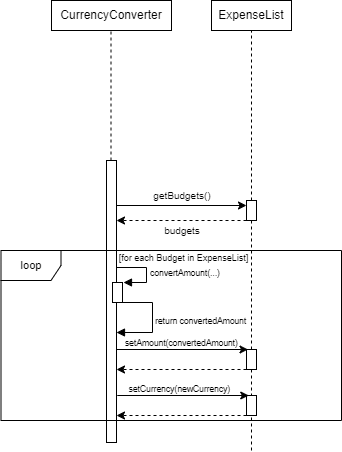

The diagram above was exported from draw.io. Its source (the exported page's mxGraphModel, read from the mxfile embedded in the PNG):
<mxGraphModel dx="988" dy="570" grid="1" gridSize="10" guides="1" tooltips="1" connect="1" arrows="1" fold="1" page="1" pageScale="1" pageWidth="827" pageHeight="1169" math="0" shadow="0">
  <root>
    <mxCell id="0" />
    <mxCell id="1" parent="0" />
    <mxCell id="Uj52YNPeVg8XUHqdWpxC-1" value="CurrencyConverter" style="rounded=0;whiteSpace=wrap;html=1;" parent="1" vertex="1">
      <mxGeometry x="170" y="130" width="120" height="30" as="geometry" />
    </mxCell>
    <mxCell id="Uj52YNPeVg8XUHqdWpxC-2" value="ExpenseList" style="rounded=0;whiteSpace=wrap;html=1;" parent="1" vertex="1">
      <mxGeometry x="330" y="130" width="80" height="30" as="geometry" />
    </mxCell>
    <mxCell id="teFwMMm-etxC5trQHY7m-1" value="" style="html=1;points=[[0,0,0,0,5],[0,1,0,0,-5],[1,0,0,0,5],[1,1,0,0,-5]];perimeter=orthogonalPerimeter;outlineConnect=0;targetShapes=umlLifeline;portConstraint=eastwest;newEdgeStyle={&quot;curved&quot;:0,&quot;rounded&quot;:0};" parent="1" vertex="1">
      <mxGeometry x="225" y="290" width="10" height="282" as="geometry" />
    </mxCell>
    <mxCell id="teFwMMm-etxC5trQHY7m-3" value="" style="endArrow=none;dashed=1;html=1;rounded=0;" parent="1" source="teFwMMm-etxC5trQHY7m-1" edge="1">
      <mxGeometry width="50" height="50" relative="1" as="geometry">
        <mxPoint x="229.5" y="240" as="sourcePoint" />
        <mxPoint x="229.5" y="160" as="targetPoint" />
      </mxGeometry>
    </mxCell>
    <mxCell id="teFwMMm-etxC5trQHY7m-4" value="" style="endArrow=none;dashed=1;html=1;rounded=0;entryX=0.5;entryY=1;entryDx=0;entryDy=0;" parent="1" source="hJpmkVfDgCwT1qjewgf--1" target="Uj52YNPeVg8XUHqdWpxC-2" edge="1">
      <mxGeometry width="50" height="50" relative="1" as="geometry">
        <mxPoint x="370" y="580" as="sourcePoint" />
        <mxPoint x="430" y="310" as="targetPoint" />
      </mxGeometry>
    </mxCell>
    <mxCell id="hJpmkVfDgCwT1qjewgf--2" value="" style="endArrow=none;dashed=1;html=1;rounded=0;entryX=0.5;entryY=1;entryDx=0;entryDy=0;" parent="1" source="G6EIUqxYPTyi449o8B97-2" target="hJpmkVfDgCwT1qjewgf--1" edge="1">
      <mxGeometry width="50" height="50" relative="1" as="geometry">
        <mxPoint x="370" y="580" as="sourcePoint" />
        <mxPoint x="370" y="160" as="targetPoint" />
      </mxGeometry>
    </mxCell>
    <mxCell id="hJpmkVfDgCwT1qjewgf--1" value="" style="html=1;points=[[0,0,0,0,5],[0,1,0,0,-5],[1,0,0,0,5],[1,1,0,0,-5]];perimeter=orthogonalPerimeter;outlineConnect=0;targetShapes=umlLifeline;portConstraint=eastwest;newEdgeStyle={&quot;curved&quot;:0,&quot;rounded&quot;:0};" parent="1" vertex="1">
      <mxGeometry x="365" y="330" width="10" height="20" as="geometry" />
    </mxCell>
    <mxCell id="hJpmkVfDgCwT1qjewgf--3" value="" style="endArrow=classic;html=1;rounded=0;" parent="1" source="teFwMMm-etxC5trQHY7m-1" edge="1">
      <mxGeometry width="50" height="50" relative="1" as="geometry">
        <mxPoint x="240" y="335" as="sourcePoint" />
        <mxPoint x="365" y="335" as="targetPoint" />
      </mxGeometry>
    </mxCell>
    <mxCell id="hJpmkVfDgCwT1qjewgf--4" value="&lt;font style=&quot;font-size: 10px;&quot;&gt;getBudgets()&lt;/font&gt;" style="text;html=1;align=center;verticalAlign=middle;whiteSpace=wrap;rounded=0;" parent="1" vertex="1">
      <mxGeometry x="271" y="315" width="60" height="20" as="geometry" />
    </mxCell>
    <mxCell id="hJpmkVfDgCwT1qjewgf--5" value="" style="endArrow=classic;html=1;rounded=0;dashed=1;" parent="1" edge="1">
      <mxGeometry width="50" height="50" relative="1" as="geometry">
        <mxPoint x="365" y="350" as="sourcePoint" />
        <mxPoint x="235" y="350" as="targetPoint" />
      </mxGeometry>
    </mxCell>
    <mxCell id="hJpmkVfDgCwT1qjewgf--6" value="&lt;font style=&quot;font-size: 10px;&quot;&gt;budgets&lt;/font&gt;" style="text;html=1;align=center;verticalAlign=middle;whiteSpace=wrap;rounded=0;" parent="1" vertex="1">
      <mxGeometry x="271" y="350" width="60" height="20" as="geometry" />
    </mxCell>
    <mxCell id="eVLQcABq14-ew_8_hKDi-1" value="&lt;font style=&quot;font-size: 11px;&quot;&gt;loop&lt;/font&gt;" style="shape=umlFrame;whiteSpace=wrap;html=1;pointerEvents=0;" parent="1" vertex="1">
      <mxGeometry x="119.5" y="380" width="340.5" height="170" as="geometry" />
    </mxCell>
    <mxCell id="ohxLrB3MdgC3MAEckDiY-1" value="&lt;font style=&quot;font-size: 9px;&quot;&gt;[for each Budget in ExpenseList]&lt;/font&gt;" style="text;html=1;align=center;verticalAlign=middle;whiteSpace=wrap;rounded=0;" parent="1" vertex="1">
      <mxGeometry x="225" y="380" width="155" height="14" as="geometry" />
    </mxCell>
    <mxCell id="ohxLrB3MdgC3MAEckDiY-3" value="" style="html=1;points=[[0,0,0,0,5],[0,1,0,0,-5],[1,0,0,0,5],[1,1,0,0,-5]];perimeter=orthogonalPerimeter;outlineConnect=0;targetShapes=umlLifeline;portConstraint=eastwest;newEdgeStyle={&quot;curved&quot;:0,&quot;rounded&quot;:0};" parent="1" vertex="1">
      <mxGeometry x="231" y="412" width="10" height="20" as="geometry" />
    </mxCell>
    <mxCell id="2dX9LtO6IY76Gx98z622-1" value="&lt;font style=&quot;font-size: 8.5px;&quot;&gt;convertAmount(...)&lt;/font&gt;" style="html=1;align=left;spacingLeft=2;endArrow=block;rounded=0;edgeStyle=orthogonalEdgeStyle;curved=0;rounded=0;" parent="1" edge="1">
      <mxGeometry x="0.2037" relative="1" as="geometry">
        <mxPoint x="235" y="381.95" as="sourcePoint" />
        <Array as="points">
          <mxPoint x="235" y="397" />
          <mxPoint x="265" y="397" />
          <mxPoint x="265" y="412" />
        </Array>
        <mxPoint x="242" y="411.997619047619" as="targetPoint" />
        <mxPoint as="offset" />
      </mxGeometry>
    </mxCell>
    <mxCell id="G6EIUqxYPTyi449o8B97-1" value="&lt;font style=&quot;font-size: 8.5px;&quot;&gt;return convertedAmount&lt;/font&gt;" style="html=1;align=left;spacingLeft=2;endArrow=block;rounded=0;edgeStyle=orthogonalEdgeStyle;curved=0;rounded=0;" parent="1" edge="1">
      <mxGeometry y="-1" relative="1" as="geometry">
        <mxPoint x="241" y="432" as="sourcePoint" />
        <Array as="points">
          <mxPoint x="271" y="432" />
          <mxPoint x="271" y="462" />
        </Array>
        <mxPoint x="235" y="462" as="targetPoint" />
        <mxPoint as="offset" />
      </mxGeometry>
    </mxCell>
    <mxCell id="G6EIUqxYPTyi449o8B97-3" value="" style="endArrow=none;dashed=1;html=1;rounded=0;entryX=0.5;entryY=1;entryDx=0;entryDy=0;" parent="1" target="G6EIUqxYPTyi449o8B97-2" edge="1">
      <mxGeometry width="50" height="50" relative="1" as="geometry">
        <mxPoint x="370" y="580" as="sourcePoint" />
        <mxPoint x="370" y="350" as="targetPoint" />
      </mxGeometry>
    </mxCell>
    <mxCell id="G6EIUqxYPTyi449o8B97-2" value="" style="html=1;points=[[0,0,0,0,5],[0,1,0,0,-5],[1,0,0,0,5],[1,1,0,0,-5]];perimeter=orthogonalPerimeter;outlineConnect=0;targetShapes=umlLifeline;portConstraint=eastwest;newEdgeStyle={&quot;curved&quot;:0,&quot;rounded&quot;:0};" parent="1" vertex="1">
      <mxGeometry x="365" y="479" width="10" height="20" as="geometry" />
    </mxCell>
    <mxCell id="G6EIUqxYPTyi449o8B97-4" value="" style="html=1;points=[[0,0,0,0,5],[0,1,0,0,-5],[1,0,0,0,5],[1,1,0,0,-5]];perimeter=orthogonalPerimeter;outlineConnect=0;targetShapes=umlLifeline;portConstraint=eastwest;newEdgeStyle={&quot;curved&quot;:0,&quot;rounded&quot;:0};" parent="1" vertex="1">
      <mxGeometry x="365" y="525" width="10" height="20" as="geometry" />
    </mxCell>
    <mxCell id="fJroKE02XIYF2uy2BHu_-1" value="" style="endArrow=classic;html=1;rounded=0;" parent="1" source="teFwMMm-etxC5trQHY7m-1" edge="1">
      <mxGeometry width="50" height="50" relative="1" as="geometry">
        <mxPoint x="240" y="479" as="sourcePoint" />
        <mxPoint x="366.5000000000001" y="479" as="targetPoint" />
      </mxGeometry>
    </mxCell>
    <mxCell id="fJroKE02XIYF2uy2BHu_-2" value="&lt;span style=&quot;font-size: 8.5px;&quot;&gt;setAmount(convertedAmount)&amp;nbsp;&lt;/span&gt;" style="text;html=1;align=center;verticalAlign=middle;whiteSpace=wrap;rounded=0;" parent="1" vertex="1">
      <mxGeometry x="242" y="467" width="119" height="10" as="geometry" />
    </mxCell>
    <mxCell id="fJroKE02XIYF2uy2BHu_-3" value="" style="endArrow=classic;html=1;rounded=0;dashed=1;" parent="1" edge="1">
      <mxGeometry width="50" height="50" relative="1" as="geometry">
        <mxPoint x="365" y="499" as="sourcePoint" />
        <mxPoint x="235" y="499" as="targetPoint" />
      </mxGeometry>
    </mxCell>
    <mxCell id="fJroKE02XIYF2uy2BHu_-4" value="" style="endArrow=classic;html=1;rounded=0;" parent="1" edge="1">
      <mxGeometry width="50" height="50" relative="1" as="geometry">
        <mxPoint x="235.75" y="525" as="sourcePoint" />
        <mxPoint x="367.2500000000001" y="525" as="targetPoint" />
      </mxGeometry>
    </mxCell>
    <mxCell id="fJroKE02XIYF2uy2BHu_-5" value="" style="endArrow=classic;html=1;rounded=0;dashed=1;" parent="1" edge="1">
      <mxGeometry width="50" height="50" relative="1" as="geometry">
        <mxPoint x="365" y="545" as="sourcePoint" />
        <mxPoint x="235" y="545" as="targetPoint" />
      </mxGeometry>
    </mxCell>
    <mxCell id="fJroKE02XIYF2uy2BHu_-6" value="&lt;span style=&quot;font-size: 8.5px;&quot;&gt;setCurrency(newCurrency)&amp;nbsp;&lt;/span&gt;" style="text;html=1;align=center;verticalAlign=middle;whiteSpace=wrap;rounded=0;" parent="1" vertex="1">
      <mxGeometry x="240" y="513" width="119" height="10" as="geometry" />
    </mxCell>
  </root>
</mxGraphModel>